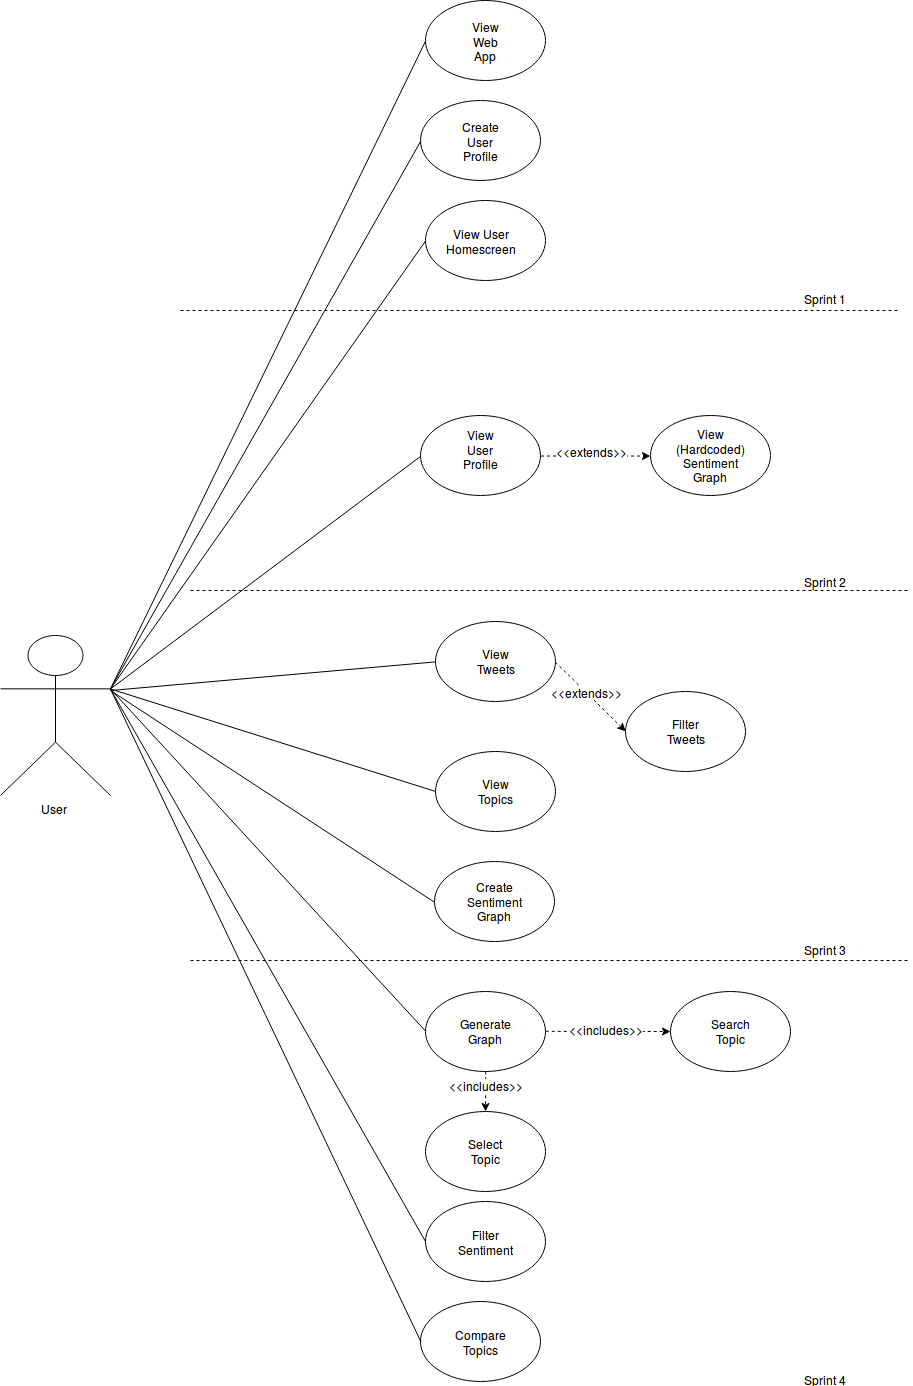

The diagram above was exported from draw.io. Its source (the exported page's mxGraphModel, read from the mxfile embedded in the PNG):
<mxGraphModel dx="1553" dy="558" grid="1" gridSize="10" guides="1" tooltips="1" connect="1" arrows="1" fold="1" page="1" pageScale="1" pageWidth="827" pageHeight="1169" math="0" shadow="0">
  <root>
    <mxCell id="0" />
    <mxCell id="1" parent="0" />
    <mxCell id="3fWkxYv6Aeq3DCWfGWh4-1" value="User" style="shape=umlActor;verticalLabelPosition=bottom;labelBackgroundColor=#ffffff;verticalAlign=top;html=1;outlineConnect=0;" parent="1" vertex="1">
      <mxGeometry x="50" y="665" width="110" height="160" as="geometry" />
    </mxCell>
    <mxCell id="3fWkxYv6Aeq3DCWfGWh4-4" value="" style="ellipse;whiteSpace=wrap;html=1;" parent="1" vertex="1">
      <mxGeometry x="475" y="30" width="120" height="80" as="geometry" />
    </mxCell>
    <mxCell id="3fWkxYv6Aeq3DCWfGWh4-5" value="" style="ellipse;whiteSpace=wrap;html=1;" parent="1" vertex="1">
      <mxGeometry x="470" y="130" width="120" height="80" as="geometry" />
    </mxCell>
    <mxCell id="3fWkxYv6Aeq3DCWfGWh4-6" value="" style="ellipse;whiteSpace=wrap;html=1;" parent="1" vertex="1">
      <mxGeometry x="475" y="230" width="120" height="80" as="geometry" />
    </mxCell>
    <mxCell id="3fWkxYv6Aeq3DCWfGWh4-8" value="" style="endArrow=none;html=1;exitX=1;exitY=0.3333333333333333;exitDx=0;exitDy=0;exitPerimeter=0;entryX=0;entryY=0.5;entryDx=0;entryDy=0;" parent="1" target="3fWkxYv6Aeq3DCWfGWh4-4" edge="1" source="3fWkxYv6Aeq3DCWfGWh4-1">
      <mxGeometry width="50" height="50" relative="1" as="geometry">
        <mxPoint x="340" y="580" as="sourcePoint" />
        <mxPoint x="470" y="90" as="targetPoint" />
      </mxGeometry>
    </mxCell>
    <mxCell id="3fWkxYv6Aeq3DCWfGWh4-21" value="Create User Profile" style="text;html=1;strokeColor=none;fillColor=none;align=center;verticalAlign=middle;whiteSpace=wrap;rounded=0;" parent="1" vertex="1">
      <mxGeometry x="510" y="160" width="40" height="20" as="geometry" />
    </mxCell>
    <mxCell id="3fWkxYv6Aeq3DCWfGWh4-22" value="View User Homescreen" style="text;html=1;strokeColor=none;fillColor=none;align=center;verticalAlign=middle;whiteSpace=wrap;rounded=0;" parent="1" vertex="1">
      <mxGeometry x="510" y="260" width="40" height="20" as="geometry" />
    </mxCell>
    <mxCell id="Xba_ZwGI3iiDA7Pv3zta-1" value="" style="endArrow=none;dashed=1;html=1;" edge="1" parent="1">
      <mxGeometry width="50" height="50" relative="1" as="geometry">
        <mxPoint x="230" y="340" as="sourcePoint" />
        <mxPoint x="950" y="340" as="targetPoint" />
      </mxGeometry>
    </mxCell>
    <mxCell id="Xba_ZwGI3iiDA7Pv3zta-62" value="Sprint 1" style="text;html=1;resizable=0;points=[];align=center;verticalAlign=middle;labelBackgroundColor=#ffffff;" vertex="1" connectable="0" parent="Xba_ZwGI3iiDA7Pv3zta-1">
      <mxGeometry x="0.7904" y="1" relative="1" as="geometry">
        <mxPoint y="-12" as="offset" />
      </mxGeometry>
    </mxCell>
    <mxCell id="Xba_ZwGI3iiDA7Pv3zta-3" value="" style="ellipse;whiteSpace=wrap;html=1;" vertex="1" parent="1">
      <mxGeometry x="700" y="445" width="120" height="80" as="geometry" />
    </mxCell>
    <mxCell id="Xba_ZwGI3iiDA7Pv3zta-4" value="" style="ellipse;whiteSpace=wrap;html=1;" vertex="1" parent="1">
      <mxGeometry x="470" y="445" width="120" height="80" as="geometry" />
    </mxCell>
    <mxCell id="Xba_ZwGI3iiDA7Pv3zta-5" value="" style="endArrow=none;html=1;entryX=0;entryY=0.5;entryDx=0;entryDy=0;exitX=1;exitY=0.3333333333333333;exitDx=0;exitDy=0;exitPerimeter=0;" edge="1" parent="1" target="Xba_ZwGI3iiDA7Pv3zta-4" source="3fWkxYv6Aeq3DCWfGWh4-1">
      <mxGeometry width="50" height="50" relative="1" as="geometry">
        <mxPoint x="340" y="580" as="sourcePoint" />
        <mxPoint x="476" y="526" as="targetPoint" />
      </mxGeometry>
    </mxCell>
    <mxCell id="Xba_ZwGI3iiDA7Pv3zta-9" value="" style="endArrow=classic;html=1;entryX=0;entryY=0.5;entryDx=0;entryDy=0;dashed=1;exitX=1;exitY=0.5;exitDx=0;exitDy=0;" edge="1" parent="1" source="Xba_ZwGI3iiDA7Pv3zta-4" target="Xba_ZwGI3iiDA7Pv3zta-3">
      <mxGeometry width="50" height="50" relative="1" as="geometry">
        <mxPoint x="460" y="550" as="sourcePoint" />
        <mxPoint x="695" y="495" as="targetPoint" />
      </mxGeometry>
    </mxCell>
    <mxCell id="Xba_ZwGI3iiDA7Pv3zta-10" value="&amp;lt;&amp;lt;extends&amp;gt;&amp;gt;" style="text;html=1;resizable=0;points=[];align=center;verticalAlign=middle;labelBackgroundColor=#ffffff;" vertex="1" connectable="0" parent="Xba_ZwGI3iiDA7Pv3zta-9">
      <mxGeometry x="0.2864" relative="1" as="geometry">
        <mxPoint x="-20" y="-5" as="offset" />
      </mxGeometry>
    </mxCell>
    <mxCell id="Xba_ZwGI3iiDA7Pv3zta-11" value="View Web App" style="text;html=1;strokeColor=none;fillColor=none;align=center;verticalAlign=middle;whiteSpace=wrap;rounded=0;" vertex="1" parent="1">
      <mxGeometry x="515" y="60" width="40" height="20" as="geometry" />
    </mxCell>
    <mxCell id="Xba_ZwGI3iiDA7Pv3zta-12" value="&lt;div&gt;View (Hardcoded) Sentiment&lt;/div&gt;&lt;div&gt;Graph&lt;br&gt;&lt;/div&gt;" style="text;html=1;strokeColor=none;fillColor=none;align=center;verticalAlign=middle;whiteSpace=wrap;rounded=0;" vertex="1" parent="1">
      <mxGeometry x="740" y="475" width="40" height="20" as="geometry" />
    </mxCell>
    <mxCell id="Xba_ZwGI3iiDA7Pv3zta-13" value="View User Profile" style="text;html=1;strokeColor=none;fillColor=none;align=center;verticalAlign=middle;whiteSpace=wrap;rounded=0;" vertex="1" parent="1">
      <mxGeometry x="510" y="468" width="40" height="20" as="geometry" />
    </mxCell>
    <mxCell id="Xba_ZwGI3iiDA7Pv3zta-18" value="" style="endArrow=none;dashed=1;html=1;" edge="1" parent="1">
      <mxGeometry width="50" height="50" relative="1" as="geometry">
        <mxPoint x="240" y="620" as="sourcePoint" />
        <mxPoint x="960" y="620" as="targetPoint" />
      </mxGeometry>
    </mxCell>
    <mxCell id="Xba_ZwGI3iiDA7Pv3zta-19" value="" style="ellipse;whiteSpace=wrap;html=1;" vertex="1" parent="1">
      <mxGeometry x="485" y="651" width="120" height="80" as="geometry" />
    </mxCell>
    <mxCell id="Xba_ZwGI3iiDA7Pv3zta-20" value="" style="ellipse;whiteSpace=wrap;html=1;" vertex="1" parent="1">
      <mxGeometry x="484" y="891" width="120" height="80" as="geometry" />
    </mxCell>
    <mxCell id="Xba_ZwGI3iiDA7Pv3zta-21" value="" style="ellipse;whiteSpace=wrap;html=1;" vertex="1" parent="1">
      <mxGeometry x="675" y="721" width="120" height="80" as="geometry" />
    </mxCell>
    <mxCell id="Xba_ZwGI3iiDA7Pv3zta-22" value="" style="endArrow=none;html=1;entryX=0;entryY=0.5;entryDx=0;entryDy=0;" edge="1" parent="1" target="Xba_ZwGI3iiDA7Pv3zta-19">
      <mxGeometry width="50" height="50" relative="1" as="geometry">
        <mxPoint x="160" y="720" as="sourcePoint" />
        <mxPoint x="486" y="812" as="targetPoint" />
      </mxGeometry>
    </mxCell>
    <mxCell id="Xba_ZwGI3iiDA7Pv3zta-23" value="" style="endArrow=none;html=1;entryX=0;entryY=0.5;entryDx=0;entryDy=0;" edge="1" parent="1" target="Xba_ZwGI3iiDA7Pv3zta-20">
      <mxGeometry width="50" height="50" relative="1" as="geometry">
        <mxPoint x="160" y="720" as="sourcePoint" />
        <mxPoint x="480" y="1122" as="targetPoint" />
      </mxGeometry>
    </mxCell>
    <mxCell id="Xba_ZwGI3iiDA7Pv3zta-24" value="" style="endArrow=classic;html=1;exitX=1;exitY=0.5;exitDx=0;exitDy=0;dashed=1;entryX=0;entryY=0.5;entryDx=0;entryDy=0;" edge="1" parent="1" source="Xba_ZwGI3iiDA7Pv3zta-19" target="Xba_ZwGI3iiDA7Pv3zta-21">
      <mxGeometry width="50" height="50" relative="1" as="geometry">
        <mxPoint x="470" y="841" as="sourcePoint" />
        <mxPoint x="810" y="731" as="targetPoint" />
      </mxGeometry>
    </mxCell>
    <mxCell id="Xba_ZwGI3iiDA7Pv3zta-25" value="&amp;lt;&amp;lt;extends&amp;gt;&amp;gt;" style="text;html=1;resizable=0;points=[];align=center;verticalAlign=middle;labelBackgroundColor=#ffffff;" vertex="1" connectable="0" parent="Xba_ZwGI3iiDA7Pv3zta-24">
      <mxGeometry x="0.2864" relative="1" as="geometry">
        <mxPoint x="-14" y="-15" as="offset" />
      </mxGeometry>
    </mxCell>
    <mxCell id="Xba_ZwGI3iiDA7Pv3zta-26" value="View Tweets" style="text;html=1;strokeColor=none;fillColor=none;align=center;verticalAlign=middle;whiteSpace=wrap;rounded=0;" vertex="1" parent="1">
      <mxGeometry x="525" y="681" width="40" height="20" as="geometry" />
    </mxCell>
    <mxCell id="Xba_ZwGI3iiDA7Pv3zta-27" value="Create Sentiment Graph" style="text;html=1;strokeColor=none;fillColor=none;align=center;verticalAlign=middle;whiteSpace=wrap;rounded=0;" vertex="1" parent="1">
      <mxGeometry x="524" y="921" width="40" height="20" as="geometry" />
    </mxCell>
    <mxCell id="Xba_ZwGI3iiDA7Pv3zta-28" value="Filter Tweets" style="text;html=1;strokeColor=none;fillColor=none;align=center;verticalAlign=middle;whiteSpace=wrap;rounded=0;" vertex="1" parent="1">
      <mxGeometry x="715" y="751" width="40" height="20" as="geometry" />
    </mxCell>
    <mxCell id="Xba_ZwGI3iiDA7Pv3zta-29" value="" style="ellipse;whiteSpace=wrap;html=1;" vertex="1" parent="1">
      <mxGeometry x="485" y="781" width="120" height="80" as="geometry" />
    </mxCell>
    <mxCell id="Xba_ZwGI3iiDA7Pv3zta-30" value="View Topics" style="text;html=1;strokeColor=none;fillColor=none;align=center;verticalAlign=middle;whiteSpace=wrap;rounded=0;" vertex="1" parent="1">
      <mxGeometry x="525" y="811" width="40" height="20" as="geometry" />
    </mxCell>
    <mxCell id="Xba_ZwGI3iiDA7Pv3zta-32" value="" style="endArrow=none;html=1;exitX=1;exitY=0.3333333333333333;exitDx=0;exitDy=0;exitPerimeter=0;entryX=0;entryY=0.5;entryDx=0;entryDy=0;" edge="1" parent="1" target="Xba_ZwGI3iiDA7Pv3zta-29" source="3fWkxYv6Aeq3DCWfGWh4-1">
      <mxGeometry width="50" height="50" relative="1" as="geometry">
        <mxPoint x="310" y="1221" as="sourcePoint" />
        <mxPoint x="486" y="1022" as="targetPoint" />
      </mxGeometry>
    </mxCell>
    <mxCell id="Xba_ZwGI3iiDA7Pv3zta-35" value="" style="endArrow=none;dashed=1;html=1;" edge="1" parent="1">
      <mxGeometry width="50" height="50" relative="1" as="geometry">
        <mxPoint x="240" y="990" as="sourcePoint" />
        <mxPoint x="960" y="990" as="targetPoint" />
      </mxGeometry>
    </mxCell>
    <mxCell id="Xba_ZwGI3iiDA7Pv3zta-38" value="" style="ellipse;whiteSpace=wrap;html=1;" vertex="1" parent="1">
      <mxGeometry x="475" y="1021" width="120" height="80" as="geometry" />
    </mxCell>
    <mxCell id="Xba_ZwGI3iiDA7Pv3zta-39" value="" style="ellipse;whiteSpace=wrap;html=1;" vertex="1" parent="1">
      <mxGeometry x="470" y="1331" width="120" height="80" as="geometry" />
    </mxCell>
    <mxCell id="Xba_ZwGI3iiDA7Pv3zta-40" value="" style="ellipse;whiteSpace=wrap;html=1;" vertex="1" parent="1">
      <mxGeometry x="475" y="1141" width="120" height="80" as="geometry" />
    </mxCell>
    <mxCell id="Xba_ZwGI3iiDA7Pv3zta-41" value="" style="endArrow=none;html=1;entryX=0;entryY=0.5;entryDx=0;entryDy=0;exitX=1;exitY=0.3333333333333333;exitDx=0;exitDy=0;exitPerimeter=0;" edge="1" parent="1" target="Xba_ZwGI3iiDA7Pv3zta-38" source="3fWkxYv6Aeq3DCWfGWh4-1">
      <mxGeometry width="50" height="50" relative="1" as="geometry">
        <mxPoint x="170" y="720" as="sourcePoint" />
        <mxPoint x="476" y="1242" as="targetPoint" />
      </mxGeometry>
    </mxCell>
    <mxCell id="Xba_ZwGI3iiDA7Pv3zta-42" value="" style="endArrow=none;html=1;entryX=0;entryY=0.5;entryDx=0;entryDy=0;exitX=1;exitY=0.3333333333333333;exitDx=0;exitDy=0;exitPerimeter=0;" edge="1" parent="1" target="Xba_ZwGI3iiDA7Pv3zta-39" source="3fWkxYv6Aeq3DCWfGWh4-1">
      <mxGeometry width="50" height="50" relative="1" as="geometry">
        <mxPoint x="150" y="1150" as="sourcePoint" />
        <mxPoint x="470" y="1552" as="targetPoint" />
      </mxGeometry>
    </mxCell>
    <mxCell id="Xba_ZwGI3iiDA7Pv3zta-44" value="Generate Graph" style="text;html=1;strokeColor=none;fillColor=none;align=center;verticalAlign=middle;whiteSpace=wrap;rounded=0;" vertex="1" parent="1">
      <mxGeometry x="515" y="1051" width="40" height="20" as="geometry" />
    </mxCell>
    <mxCell id="Xba_ZwGI3iiDA7Pv3zta-45" value="Compare Topics" style="text;html=1;strokeColor=none;fillColor=none;align=center;verticalAlign=middle;whiteSpace=wrap;rounded=0;" vertex="1" parent="1">
      <mxGeometry x="510" y="1361" width="40" height="20" as="geometry" />
    </mxCell>
    <mxCell id="Xba_ZwGI3iiDA7Pv3zta-46" value="Select Topic" style="text;html=1;strokeColor=none;fillColor=none;align=center;verticalAlign=middle;whiteSpace=wrap;rounded=0;" vertex="1" parent="1">
      <mxGeometry x="515" y="1171" width="40" height="20" as="geometry" />
    </mxCell>
    <mxCell id="Xba_ZwGI3iiDA7Pv3zta-47" value="" style="ellipse;whiteSpace=wrap;html=1;" vertex="1" parent="1">
      <mxGeometry x="475" y="1231" width="120" height="80" as="geometry" />
    </mxCell>
    <mxCell id="Xba_ZwGI3iiDA7Pv3zta-48" value="Filter Sentiment" style="text;html=1;strokeColor=none;fillColor=none;align=center;verticalAlign=middle;whiteSpace=wrap;rounded=0;" vertex="1" parent="1">
      <mxGeometry x="515" y="1261" width="40" height="20" as="geometry" />
    </mxCell>
    <mxCell id="Xba_ZwGI3iiDA7Pv3zta-50" value="" style="endArrow=none;html=1;exitX=1;exitY=0.3333333333333333;exitDx=0;exitDy=0;exitPerimeter=0;entryX=0;entryY=0.5;entryDx=0;entryDy=0;" edge="1" parent="1" target="Xba_ZwGI3iiDA7Pv3zta-47" source="3fWkxYv6Aeq3DCWfGWh4-1">
      <mxGeometry width="50" height="50" relative="1" as="geometry">
        <mxPoint x="150" y="1148" as="sourcePoint" />
        <mxPoint x="476" y="1452" as="targetPoint" />
      </mxGeometry>
    </mxCell>
    <mxCell id="Xba_ZwGI3iiDA7Pv3zta-51" value="" style="ellipse;whiteSpace=wrap;html=1;" vertex="1" parent="1">
      <mxGeometry x="720" y="1021" width="120" height="80" as="geometry" />
    </mxCell>
    <mxCell id="Xba_ZwGI3iiDA7Pv3zta-52" value="Search Topic" style="text;html=1;strokeColor=none;fillColor=none;align=center;verticalAlign=middle;whiteSpace=wrap;rounded=0;" vertex="1" parent="1">
      <mxGeometry x="760" y="1051" width="40" height="20" as="geometry" />
    </mxCell>
    <mxCell id="Xba_ZwGI3iiDA7Pv3zta-56" value="" style="endArrow=classic;html=1;exitX=1;exitY=0.5;exitDx=0;exitDy=0;dashed=1;" edge="1" parent="1" source="Xba_ZwGI3iiDA7Pv3zta-38" target="Xba_ZwGI3iiDA7Pv3zta-51">
      <mxGeometry width="50" height="50" relative="1" as="geometry">
        <mxPoint x="690" y="1210" as="sourcePoint" />
        <mxPoint x="740" y="1160" as="targetPoint" />
      </mxGeometry>
    </mxCell>
    <mxCell id="Xba_ZwGI3iiDA7Pv3zta-58" value="&amp;lt;&amp;lt;includes&amp;gt;&amp;gt;" style="text;html=1;resizable=0;points=[];align=center;verticalAlign=middle;labelBackgroundColor=#ffffff;" vertex="1" connectable="0" parent="Xba_ZwGI3iiDA7Pv3zta-56">
      <mxGeometry x="0.4462" y="-3" relative="1" as="geometry">
        <mxPoint x="-30" y="-6" as="offset" />
      </mxGeometry>
    </mxCell>
    <mxCell id="Xba_ZwGI3iiDA7Pv3zta-57" value="" style="endArrow=classic;html=1;exitX=0.5;exitY=1;exitDx=0;exitDy=0;dashed=1;" edge="1" parent="1" source="Xba_ZwGI3iiDA7Pv3zta-38" target="Xba_ZwGI3iiDA7Pv3zta-40">
      <mxGeometry width="50" height="50" relative="1" as="geometry">
        <mxPoint x="720" y="1310" as="sourcePoint" />
        <mxPoint x="770" y="1260" as="targetPoint" />
      </mxGeometry>
    </mxCell>
    <mxCell id="Xba_ZwGI3iiDA7Pv3zta-59" value="&amp;lt;&amp;lt;includes&amp;gt;&amp;gt;" style="text;html=1;resizable=0;points=[];align=center;verticalAlign=middle;labelBackgroundColor=#ffffff;" vertex="1" connectable="0" parent="1">
      <mxGeometry x="565" y="1114" as="geometry">
        <mxPoint x="-30" as="offset" />
      </mxGeometry>
    </mxCell>
    <mxCell id="Xba_ZwGI3iiDA7Pv3zta-60" value="" style="endArrow=none;html=1;entryX=0;entryY=0.5;entryDx=0;entryDy=0;exitX=1;exitY=0.3333333333333333;exitDx=0;exitDy=0;exitPerimeter=0;" edge="1" parent="1" source="3fWkxYv6Aeq3DCWfGWh4-1" target="3fWkxYv6Aeq3DCWfGWh4-5">
      <mxGeometry width="50" height="50" relative="1" as="geometry">
        <mxPoint x="290" y="240" as="sourcePoint" />
        <mxPoint x="340" y="190" as="targetPoint" />
      </mxGeometry>
    </mxCell>
    <mxCell id="Xba_ZwGI3iiDA7Pv3zta-61" value="" style="endArrow=none;html=1;entryX=0;entryY=0.5;entryDx=0;entryDy=0;exitX=1;exitY=0.3333333333333333;exitDx=0;exitDy=0;exitPerimeter=0;" edge="1" parent="1" source="3fWkxYv6Aeq3DCWfGWh4-1" target="3fWkxYv6Aeq3DCWfGWh4-6">
      <mxGeometry width="50" height="50" relative="1" as="geometry">
        <mxPoint x="169.9411764705883" y="728.5294117647059" as="sourcePoint" />
        <mxPoint x="480.52941176470586" y="180.2941176470589" as="targetPoint" />
      </mxGeometry>
    </mxCell>
    <mxCell id="Xba_ZwGI3iiDA7Pv3zta-63" value="Sprint 3" style="text;html=1;resizable=0;points=[];align=center;verticalAlign=middle;labelBackgroundColor=#ffffff;" vertex="1" connectable="0" parent="1">
      <mxGeometry x="874.7058823529412" y="990" as="geometry">
        <mxPoint y="-12" as="offset" />
      </mxGeometry>
    </mxCell>
    <mxCell id="Xba_ZwGI3iiDA7Pv3zta-64" value="Sprint 2" style="text;html=1;resizable=0;points=[];align=center;verticalAlign=middle;labelBackgroundColor=#ffffff;" vertex="1" connectable="0" parent="1">
      <mxGeometry x="874.7058823529412" y="622.0000000000001" as="geometry">
        <mxPoint y="-12" as="offset" />
      </mxGeometry>
    </mxCell>
    <mxCell id="Xba_ZwGI3iiDA7Pv3zta-65" value="Sprint 4" style="text;html=1;resizable=0;points=[];align=center;verticalAlign=middle;labelBackgroundColor=#ffffff;" vertex="1" connectable="0" parent="1">
      <mxGeometry x="874.7058823529412" y="1420" as="geometry">
        <mxPoint y="-12" as="offset" />
      </mxGeometry>
    </mxCell>
  </root>
</mxGraphModel>